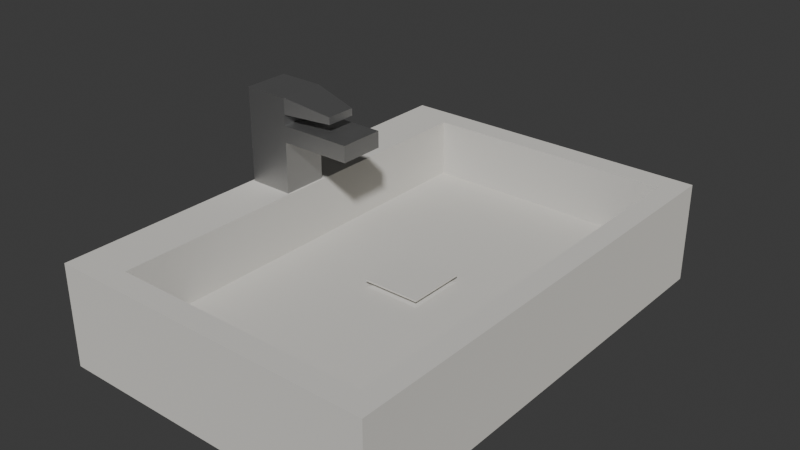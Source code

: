 # Source: untitled.blend  (saved by Blender 4.3.32; exported with 4.5.12 LTS)
import bpy
from mathutils import Matrix  # noqa: F401  (used for matrix-valued properties, if any)

bpy.ops.wm.read_factory_settings(use_empty=True)
scene = bpy.context.scene
scene.name = 'Scene'

# ---- collections
col_collection = bpy.data.collections.new('Collection'); scene.collection.children.link(col_collection)

# ---- materials (node trees are filled in below, after node groups)
mat_material = bpy.data.materials.new('Material')
mat_material.alpha_threshold = 0.0
mat_material.roughness = 0.5
mat_material.line_color = (0.0, 0.0, 0.0, 1.0)
mat_materia = bpy.data.materials.new('Materiał')

# ---- material node trees
mat_material.use_nodes = True; mat_material.node_tree.nodes.clear()
_N = mat_material.node_tree.nodes; _L = mat_material.node_tree.links
n0 = _N.new('ShaderNodeOutputMaterial'); n0.name = 'Material Output'; n0.location = (300, 300)
n1 = _N.new('ShaderNodeBsdfPrincipled'); n1.name = 'Principled BSDF'; n1.location = (10, 300)
n1.distribution = 'GGX'
n1.inputs[0].default_value = (0.7379, 0.7379, 0.7379, 1.0)
n1.inputs[2].default_value = 1.0
n1.inputs[3].default_value = 4.45
n1.inputs[7].default_value = 0.08364
n1.inputs[14].default_value = (0.6403, 0.5499, 0.3257, 1.0)
n1.inputs[19].default_value = 0.1164
n1.inputs[20].default_value = 0.5
n1.inputs[21].default_value = 1.0
n1.inputs[24].default_value = 0.5636
n1.inputs[25].default_value = 0.1073
n1.inputs[29].default_value = 5.5
_L.new(n1.outputs[0], n0.inputs[0])
n0.is_active_output = True
mat_materia.use_nodes = True; mat_materia.node_tree.nodes.clear()
_N = mat_materia.node_tree.nodes; _L = mat_materia.node_tree.links
n0 = _N.new('ShaderNodeBsdfPrincipled'); n0.name = 'Pryncypialna BSDF'; n0.location = (10, 300)
n0.inputs[0].default_value = (0.4637, 0.4637, 0.4637, 1.0)
n0.inputs[1].default_value = 1.0
n0.inputs[2].default_value = 0.5236
n0.inputs[3].default_value = 18.9
n1 = _N.new('ShaderNodeOutputMaterial'); n1.name = 'Wyjście materiału'; n1.location = (300, 300)
_L.new(n0.outputs[0], n1.inputs[0])
n1.is_active_output = True

# ---- world
world_world = bpy.data.worlds.new('World'); scene.world = world_world
world_world.use_nodes = True; world_world.node_tree.nodes.clear()
_N = world_world.node_tree.nodes; _L = world_world.node_tree.links
n0 = _N.new('ShaderNodeOutputWorld'); n0.name = 'World Output'; n0.location = (300, 300)
n1 = _N.new('ShaderNodeBackground'); n1.name = 'Background'; n1.location = (10, 300)
n1.inputs[0].default_value = (0.05088, 0.05088, 0.05088, 1.0)
_L.new(n1.outputs[0], n0.inputs[0])
n0.is_active_output = True
world_world.color = (0.05088, 0.05088, 0.05088)
world_world.sun_shadow_jitter_overblur = 0.0

# ---- meshes
me_cube = bpy.data.meshes.new('Cube')
me_cube.from_pydata([(1.0, 2.088, 0.9038), (1.0, 2.088, 0.0), (1.0, -2.088, 0.9038), (1.0, -2.088, 0.0), (-1.0, 2.088, 0.9038), (-1.0, 2.088, 0.0), (-1.0, -2.088, 0.9038), (-1.0, -2.088, 0.0), (-1.0, -1.66, 0.0), (-1.0, 1.66, 0.0), (1.0, 1.66, 0.9038), (1.0, -1.66, 0.9038), (-1.0, -1.66, 0.9038), (-1.0, 1.66, 0.9038), (1.0, -1.66, 0.0), (1.0, 1.66, 0.0), (-0.6934, 2.088, 0.0), (0.6934, 2.088, 0.0), (-0.6934, -2.088, 0.9038), (0.6934, -2.088, 0.9038), (0.6934, -2.088, 0.0), (-0.6934, -2.088, 0.0), (-0.6934, 2.088, 0.9038), (0.6934, 2.088, 0.9038), (0.6934, -1.66, 0.0), (-0.6934, -1.66, 0.0), (-0.6934, 1.66, 0.0), (0.6934, 1.66, 0.0), (-0.8413, -1.882, 0.9038), (0.8533, -1.882, 0.9038), (0.8533, 1.869, 0.9038), (-0.8413, 1.869, 0.9038), (1.0, -0.2628, 0.9038), (1.0, 0.2628, 0.9038), (1.0, 0.2628, 0.0), (1.0, -0.2628, 0.0), (-1.0, 0.2628, 0.0), (-1.0, -0.2628, 0.0), (-1.0, 0.2628, 0.9038), (-1.0, -0.2628, 0.9038), (0.8533, -0.2628, 0.9038), (0.8533, 0.2628, 0.9038), (-0.8413, 0.2628, 0.9038), (-0.8413, -0.2628, 0.9038), (-0.6934, -0.2628, 0.0), (-0.6934, 0.2628, 0.0), (0.6934, 0.2628, 0.0), (0.6934, -0.2628, 0.0), (-0.8413, -1.882, 0.3796), (0.8533, -1.882, 0.3796), (0.8533, 1.869, 0.3796), (-0.8413, 1.869, 0.3796), (0.8533, -0.2628, 0.3796), (0.8533, 0.2628, 0.3796), (-0.8413, 0.2628, 0.3796), (-0.8413, -0.2628, 0.3796), (-1.171, -2.088, 0.0), (-1.171, -2.088, 0.9038), (-1.171, 2.088, 0.9038), (-1.171, 2.088, 0.0), (-1.171, 1.66, 0.9038), (-1.171, 1.66, 0.0), (-1.171, -1.66, 0.0), (-1.171, -1.66, 0.9038), (-1.171, 0.2628, 0.9038), (-1.171, -0.2628, 0.9038), (-1.171, 0.2628, 0.0), (-1.171, -0.2628, 0.0), (-0.1836, -1.882, 0.9038), (0.1956, -1.882, 0.9038), (-0.1836, 1.869, 0.9038), (0.1956, 1.869, 0.9038), (-0.1896, -1.66, 0.0), (0.1896, -1.66, 0.0), (-0.1896, 1.66, 0.0), (0.1896, 1.66, 0.0), (0.1896, 2.088, 0.0), (-0.1896, 2.088, 0.0), (-0.1896, -2.088, 0.0), (0.1896, -2.088, 0.0), (0.1896, -2.088, 0.9038), (-0.1896, -2.088, 0.9038), (0.1896, 2.088, 0.9038), (-0.1896, 2.088, 0.9038), (-0.1896, 0.2628, 0.0), (0.1896, 0.2628, 0.0), (0.1896, -0.2628, 0.0), (-0.1896, -0.2628, 0.0), (0.1956, -1.882, 0.3796), (-0.1836, -1.882, 0.3796), (0.1956, 1.869, 0.3796), (-0.1836, 1.869, 0.3796), (0.1956, 0.2628, 0.3796), (-0.1836, 0.2628, 0.3796), (-0.1836, -0.2628, 0.3796), (0.1956, -0.2628, 0.3796), (0.1956, 0.2628, 0.4461), (-0.1836, 0.2628, 0.4461), (-0.1836, -0.2628, 0.4461), (0.1956, -0.2628, 0.4461), (-0.1837, -0.2628, 0.4312), (0.1957, -0.2628, 0.4312), (-0.1837, 0.2628, 0.4312), (0.1957, 0.2628, 0.4312), (0.1372, 0.1818, 0.4222), (0.1372, 0.1818, 0.3978), (0.1372, -0.1818, 0.3978), (0.1372, -0.1818, 0.4222), (-0.1252, -0.1818, 0.4222), (-0.1252, -0.1818, 0.3978), (-0.1252, 0.1818, 0.3978), (-0.1252, 0.1818, 0.4222)], [], [(11, 29, 19, 2), (14, 11, 2, 3), (9, 36, 66, 61), (5, 9, 61, 59), (28, 12, 6, 18), (3, 2, 19, 20), (8, 25, 21, 7), (5, 16, 26, 9), (1, 0, 10, 15), (34, 46, 27, 15), (14, 24, 47, 35), (38, 42, 31, 13), (12, 28, 43, 39), (4, 5, 59, 58), (29, 11, 32, 40), (17, 23, 0, 1), (0, 23, 30, 10), (24, 14, 3, 20), (17, 1, 15, 27), (22, 4, 13, 31), (21, 18, 6, 7), (82, 71, 30, 23), (17, 27, 75, 76), (45, 26, 74, 84), (73, 86, 47, 24), (22, 31, 70, 83), (18, 21, 78, 81), (25, 44, 87, 72), (85, 46, 47, 86), (5, 4, 22, 16), (77, 74, 26, 16), (33, 34, 15, 10), (40, 41, 53, 52), (25, 8, 37, 44), (13, 4, 58, 60), (41, 33, 10, 30), (45, 36, 9, 26), (45, 84, 87, 44), (41, 30, 50, 53), (33, 41, 40, 32), (42, 38, 39, 43), (39, 38, 64, 65), (46, 34, 35, 47), (34, 33, 32, 35), (36, 45, 44, 37), (11, 14, 35, 32), (93, 91, 51, 54), (53, 50, 90, 92), (53, 92, 95, 52), (31, 42, 54, 51), (28, 18, 81, 68), (43, 28, 48, 55), (29, 40, 52, 49), (42, 43, 55, 54), (61, 60, 58, 59), (65, 67, 62, 63), (56, 57, 63, 62), (60, 61, 66, 64), (67, 65, 64, 66), (12, 39, 65, 63), (7, 6, 57, 56), (8, 7, 56, 62), (36, 37, 67, 66), (37, 8, 62, 67), (6, 12, 63, 57), (38, 13, 60, 64), (69, 80, 19, 29), (93, 54, 55, 94), (89, 94, 55, 48), (49, 52, 95, 88), (23, 17, 76, 82), (80, 79, 20, 19), (30, 71, 90, 50), (83, 77, 16, 22), (28, 68, 89, 48), (72, 78, 21, 25), (85, 75, 27, 46), (24, 20, 79, 73), (70, 31, 51, 91), (69, 88, 89, 68), (92, 93, 110, 105), (91, 93, 92, 90), (94, 89, 88, 95), (85, 86, 87, 84), (75, 85, 84, 74), (79, 80, 81, 78), (71, 82, 83, 70), (77, 83, 82, 76), (80, 69, 68, 81), (78, 72, 73, 79), (74, 77, 76, 75), (86, 73, 72, 87), (70, 91, 90, 71), (69, 29, 49, 88), (97, 98, 99, 96), (93, 94, 109, 110), (102, 100, 98, 97), (95, 92, 105, 106), (94, 95, 106, 109), (100, 101, 99, 98), (104, 111, 102, 103), (101, 103, 96, 99), (111, 104, 105, 110), (107, 108, 109, 106), (108, 111, 110, 109), (104, 107, 106, 105), (103, 102, 97, 96), (107, 104, 103, 101), (108, 107, 101, 100), (111, 108, 100, 102)])
_uv = me_cube.uv_layers.new(name='UVMap')
_uv.uv.foreach_set('vector', [0.625, 0.7244, 0.6633, 0.7244, 0.6633, 0.75, 0.625, 0.75, 0.375, 0.7244, 0.625, 0.7244, 0.625, 0.75, 0.375, 0.75, 0.125, 0.5256, 0.125, 0.6093, 0.125, 0.6093, 0.125, 0.5256, 0.125, 0.5, 0.125, 0.5256, 0.125, 0.5256, 0.125, 0.5, 0.8367, 0.7244, 0.875, 0.7244, 0.875, 0.75, 0.8367, 0.75, 0.375, 0.75, 0.625, 0.75, 0.625, 0.7883, 0.375, 0.7883, 0.125, 0.7244, 0.1633, 0.7244, 0.1633, 0.75, 0.125, 0.75, 0.125, 0.5, 0.1633, 0.5, 0.1633, 0.5256, 0.125, 0.5256, 0.375, 0.5, 0.625, 0.5, 0.625, 0.5256, 0.375, 0.5256, 0.375, 0.6093, 0.3367, 0.6093, 0.3367, 0.5256, 0.375, 0.5256, 0.375, 0.7244, 0.3367, 0.7244, 0.3367, 0.6407, 0.375, 0.6407, 0.875, 0.6093, 0.8367, 0.6093, 0.8367, 0.5256, 0.875, 0.5256, 0.875, 0.7244, 0.8367, 0.7244, 0.8367, 0.6407, 0.875, 0.6407, 0.625, 0.25, 0.375, 0.25, 0.375, 0.25, 0.625, 0.25, 0.6633, 0.7244, 0.625, 0.7244, 0.625, 0.6407, 0.6633, 0.6407, 0.375, 0.4617, 0.625, 0.4617, 0.625, 0.5, 0.375, 0.5, 0.625, 0.5, 0.6633, 0.5, 0.6633, 0.5256, 0.625, 0.5256, 0.3367, 0.7244, 0.375, 0.7244, 0.375, 0.75, 0.3367, 0.75, 0.3367, 0.5, 0.375, 0.5, 0.375, 0.5256, 0.3367, 0.5256, 0.8367, 0.5, 0.875, 0.5, 0.875, 0.5256, 0.8367, 0.5256, 0.375, 0.9617, 0.625, 0.9617, 0.625, 1.0, 0.375, 1.0, 0.7263, 0.5, 0.7306, 0.5256, 0.6633, 0.5256, 0.6633, 0.5, 0.3367, 0.5, 0.3367, 0.5256, 0.2737, 0.5256, 0.2737, 0.5, 0.1633, 0.6093, 0.1633, 0.5256, 0.2263, 0.5256, 0.2263, 0.6093, 0.2737, 0.7244, 0.2737, 0.6407, 0.3367, 0.6407, 0.3367, 0.7244, 0.8367, 0.5, 0.8367, 0.5256, 0.7694, 0.5256, 0.7737, 0.5, 0.625, 0.9617, 0.375, 0.9617, 0.375, 0.8987, 0.625, 0.8987, 0.1633, 0.7244, 0.1633, 0.6407, 0.2263, 0.6407, 0.2263, 0.7244, 0.2737, 0.6093, 0.3367, 0.6093, 0.3367, 0.6407, 0.2737, 0.6407, 0.375, 0.25, 0.625, 0.25, 0.625, 0.2883, 0.375, 0.2883, 0.2263, 0.5, 0.2263, 0.5256, 0.1633, 0.5256, 0.1633, 0.5, 0.625, 0.6093, 0.375, 0.6093, 0.375, 0.5256, 0.625, 0.5256, 0.6633, 0.6407, 0.6633, 0.6093, 0.6633, 0.6093, 0.6633, 0.6407, 0.1633, 0.7244, 0.125, 0.7244, 0.125, 0.6407, 0.1633, 0.6407, 0.875, 0.5256, 0.875, 0.5, 0.875, 0.5, 0.875, 0.5256, 0.6633, 0.6093, 0.625, 0.6093, 0.625, 0.5256, 0.6633, 0.5256, 0.1633, 0.6093, 0.125, 0.6093, 0.125, 0.5256, 0.1633, 0.5256, 0.1633, 0.6093, 0.2263, 0.6093, 0.2263, 0.6407, 0.1633, 0.6407, 0.6633, 0.6093, 0.6633, 0.5256, 0.6633, 0.5256, 0.6633, 0.6093, 0.625, 0.6093, 0.6633, 0.6093, 0.6633, 0.6407, 0.625, 0.6407, 0.8367, 0.6093, 0.875, 0.6093, 0.875, 0.6407, 0.8367, 0.6407, 0.875, 0.6407, 0.875, 0.6093, 0.875, 0.6093, 0.875, 0.6407, 0.3367, 0.6093, 0.375, 0.6093, 0.375, 0.6407, 0.3367, 0.6407, 0.375, 0.6093, 0.625, 0.6093, 0.625, 0.6407, 0.375, 0.6407, 0.125, 0.6093, 0.1633, 0.6093, 0.1633, 0.6407, 0.125, 0.6407, 0.625, 0.7244, 0.375, 0.7244, 0.375, 0.6407, 0.625, 0.6407, 0.7694, 0.6093, 0.7694, 0.5256, 0.8367, 0.5256, 0.8367, 0.6093, 0.6633, 0.6093, 0.6633, 0.5256, 0.7306, 0.5256, 0.7306, 0.6093, 0.6633, 0.6093, 0.7306, 0.6093, 0.7306, 0.6407, 0.6633, 0.6407, 0.8367, 0.5256, 0.8367, 0.6093, 0.8367, 0.6093, 0.8367, 0.5256, 0.8367, 0.7244, 0.8367, 0.75, 0.7737, 0.75, 0.7694, 0.7244, 0.8367, 0.6407, 0.8367, 0.7244, 0.8367, 0.7244, 0.8367, 0.6407, 0.6633, 0.7244, 0.6633, 0.6407, 0.6633, 0.6407, 0.6633, 0.7244, 0.8367, 0.6093, 0.8367, 0.6407, 0.8367, 0.6407, 0.8367, 0.6093, 0.375, 0.2244, 0.625, 0.2244, 0.625, 0.25, 0.375, 0.25, 0.625, 0.1093, 0.375, 0.1093, 0.375, 0.02561, 0.625, 0.02561, 0.375, 0.0, 0.625, 0.0, 0.625, 0.02561, 0.375, 0.02561, 0.625, 0.2244, 0.375, 0.2244, 0.375, 0.1407, 0.625, 0.1407, 0.375, 0.1093, 0.625, 0.1093, 0.625, 0.1407, 0.375, 0.1407, 0.875, 0.7244, 0.875, 0.6407, 0.875, 0.6407, 0.875, 0.7244, 0.375, 1.0, 0.625, 1.0, 0.625, 1.0, 0.375, 1.0, 0.125, 0.7244, 0.125, 0.75, 0.125, 0.75, 0.125, 0.7244, 0.125, 0.6093, 0.125, 0.6407, 0.125, 0.6407, 0.125, 0.6093, 0.125, 0.6407, 0.125, 0.7244, 0.125, 0.7244, 0.125, 0.6407, 0.875, 0.75, 0.875, 0.7244, 0.875, 0.7244, 0.875, 0.75, 0.875, 0.6093, 0.875, 0.5256, 0.875, 0.5256, 0.875, 0.6093, 0.7306, 0.7244, 0.7263, 0.75, 0.6633, 0.75, 0.6633, 0.7244, 0.7694, 0.6093, 0.8367, 0.6093, 0.8367, 0.6407, 0.7694, 0.6407, 0.7694, 0.7244, 0.7694, 0.6407, 0.8367, 0.6407, 0.8367, 0.7244, 0.6633, 0.7244, 0.6633, 0.6407, 0.7306, 0.6407, 0.7306, 0.7244, 0.625, 0.4617, 0.375, 0.4617, 0.375, 0.3987, 0.625, 0.3987, 0.625, 0.8513, 0.375, 0.8513, 0.375, 0.7883, 0.625, 0.7883, 0.6633, 0.5256, 0.7306, 0.5256, 0.7306, 0.5256, 0.6633, 0.5256, 0.625, 0.3513, 0.375, 0.3513, 0.375, 0.2883, 0.625, 0.2883, 0.8367, 0.7244, 0.7694, 0.7244, 0.7694, 0.7244, 0.8367, 0.7244, 0.2263, 0.7244, 0.2263, 0.75, 0.1633, 0.75, 0.1633, 0.7244, 0.2737, 0.6093, 0.2737, 0.5256, 0.3367, 0.5256, 0.3367, 0.6093, 0.3367, 0.7244, 0.3367, 0.75, 0.2737, 0.75, 0.2737, 0.7244, 0.7694, 0.5256, 0.8367, 0.5256, 0.8367, 0.5256, 0.7694, 0.5256, 0.7306, 0.7244, 0.7306, 0.7244, 0.7694, 0.7244, 0.7694, 0.7244, 0.7306, 0.6093, 0.7694, 0.6093, 0.7694, 0.6093, 0.7306, 0.6093, 0.7694, 0.5256, 0.7694, 0.6093, 0.7306, 0.6093, 0.7306, 0.5256, 0.7694, 0.6407, 0.7694, 0.7244, 0.7306, 0.7244, 0.7306, 0.6407, 0.2737, 0.6093, 0.2737, 0.6407, 0.2263, 0.6407, 0.2263, 0.6093, 0.2737, 0.5256, 0.2737, 0.6093, 0.2263, 0.6093, 0.2263, 0.5256, 0.375, 0.8513, 0.625, 0.8513, 0.625, 0.8987, 0.375, 0.8987, 0.7306, 0.5256, 0.7263, 0.5, 0.7737, 0.5, 0.7694, 0.5256, 0.375, 0.3513, 0.625, 0.3513, 0.625, 0.3987, 0.375, 0.3987, 0.7263, 0.75, 0.7306, 0.7244, 0.7694, 0.7244, 0.7737, 0.75, 0.2263, 0.75, 0.2263, 0.7244, 0.2737, 0.7244, 0.2737, 0.75, 0.2263, 0.5256, 0.2263, 0.5, 0.2737, 0.5, 0.2737, 0.5256, 0.2737, 0.6407, 0.2737, 0.7244, 0.2263, 0.7244, 0.2263, 0.6407, 0.7694, 0.5256, 0.7694, 0.5256, 0.7306, 0.5256, 0.7306, 0.5256, 0.7306, 0.7244, 0.6633, 0.7244, 0.6633, 0.7244, 0.7306, 0.7244, 0.7694, 0.6093, 0.7694, 0.6407, 0.7306, 0.6407, 0.7306, 0.6093, 0.7694, 0.6093, 0.7694, 0.6407, 0.7694, 0.6407, 0.7694, 0.6093, 0.7694, 0.6093, 0.7694, 0.6407, 0.7694, 0.6407, 0.7694, 0.6093, 0.7306, 0.6407, 0.7306, 0.6093, 0.7306, 0.6093, 0.7306, 0.6407, 0.7694, 0.6407, 0.7306, 0.6407, 0.7306, 0.6407, 0.7694, 0.6407, 0.7694, 0.6407, 0.7306, 0.6407, 0.7306, 0.6407, 0.7694, 0.6407, 0.7306, 0.6093, 0.7694, 0.6093, 0.7694, 0.6093, 0.7306, 0.6093, 0.7306, 0.6407, 0.7306, 0.6093, 0.7306, 0.6093, 0.7306, 0.6407, 0.7694, 0.6093, 0.7306, 0.6093, 0.7306, 0.6093, 0.7694, 0.6093, 0.7306, 0.6407, 0.7694, 0.6407, 0.7694, 0.6407, 0.7306, 0.6407, 0.7694, 0.6407, 0.7694, 0.6093, 0.7694, 0.6093, 0.7694, 0.6407, 0.7306, 0.6093, 0.7306, 0.6407, 0.7306, 0.6407, 0.7306, 0.6093, 0.7306, 0.6093, 0.7694, 0.6093, 0.7694, 0.6093, 0.7306, 0.6093, 0.7306, 0.6407, 0.7306, 0.6093, 0.7306, 0.6093, 0.7306, 0.6407, 0.7694, 0.6407, 0.7306, 0.6407, 0.7306, 0.6407, 0.7694, 0.6407, 0.7694, 0.6093, 0.7694, 0.6407, 0.7694, 0.6407, 0.7694, 0.6093])
me_cube.materials.append(mat_material)
me_cube.use_mirror_vertex_groups = False
me_cube.update()
me_p_aszczyzna = bpy.data.meshes.new('Płaszczyzna')
me_p_aszczyzna.from_pydata([(-1.0, -1.0, 0.0), (1.0, -1.0, 0.0), (-1.0, 1.0, 0.0), (1.0, 1.0, 0.0), (-1.0, 1.0, 2.268), (-1.0, -1.0, 2.268), (1.0, -1.0, 2.268), (1.0, 1.0, 2.268), (-1.0, 1.0, 2.99), (-1.0, -1.0, 2.99), (1.0, -1.0, 2.99), (1.0, 1.0, 2.99), (4.196, -1.0, 2.268), (4.196, 1.0, 2.268), (4.196, -1.0, 2.99), (4.196, 1.0, 2.99), (-1.0, 1.0, 3.467), (-1.0, -1.0, 3.467), (1.0, -1.0, 3.467), (1.0, 1.0, 3.467), (-1.0, 1.0, 4.185), (-1.0, -1.0, 4.185), (1.0, -1.0, 4.185), (1.0, 1.0, 4.185), (3.125, -0.6557, 3.467), (3.125, 0.6557, 3.467), (3.125, -0.6557, 3.781), (3.125, 0.6557, 3.781)], [], [(0, 2, 3, 1), (7, 4, 8, 11), (3, 2, 4, 7), (0, 1, 6, 5), (1, 3, 7, 6), (2, 0, 5, 4), (10, 11, 19, 18), (5, 6, 10, 9), (10, 6, 12, 14), (4, 5, 9, 8), (12, 13, 15, 14), (11, 10, 14, 15), (6, 7, 13, 12), (7, 11, 15, 13), (19, 16, 20, 23), (8, 9, 17, 16), (11, 8, 16, 19), (9, 10, 18, 17), (21, 22, 23, 20), (17, 18, 22, 21), (22, 18, 24, 26), (16, 17, 21, 20), (24, 25, 27, 26), (23, 22, 26, 27), (18, 19, 25, 24), (19, 23, 27, 25)])
_uv = me_p_aszczyzna.uv_layers.new(name='MapaUV')
_uv.uv.foreach_set('vector', [0.0, 0.0, 0.0, 1.0, 1.0, 1.0, 1.0, 0.0, 1.0, 1.0, 0.0, 1.0, 0.0, 1.0, 1.0, 1.0, 1.0, 1.0, 0.0, 1.0, 0.0, 1.0, 1.0, 1.0, 0.0, 0.0, 1.0, 0.0, 1.0, 0.0, 0.0, 0.0, 1.0, 0.0, 1.0, 1.0, 1.0, 1.0, 1.0, 0.0, 0.0, 1.0, 0.0, 0.0, 0.0, 0.0, 0.0, 1.0, 1.0, 0.0, 1.0, 1.0, 1.0, 1.0, 1.0, 0.0, 0.0, 0.0, 1.0, 0.0, 1.0, 0.0, 0.0, 0.0, 1.0, 0.0, 1.0, 0.0, 1.0, 0.0, 1.0, 0.0, 0.0, 1.0, 0.0, 0.0, 0.0, 0.0, 0.0, 1.0, 1.0, 0.0, 1.0, 1.0, 1.0, 1.0, 1.0, 0.0, 1.0, 1.0, 1.0, 0.0, 1.0, 0.0, 1.0, 1.0, 1.0, 0.0, 1.0, 1.0, 1.0, 1.0, 1.0, 0.0, 1.0, 1.0, 1.0, 1.0, 1.0, 1.0, 1.0, 1.0, 1.0, 1.0, 0.0, 1.0, 0.0, 1.0, 1.0, 1.0, 0.0, 1.0, 0.0, 0.0, 0.0, 0.0, 0.0, 1.0, 1.0, 1.0, 0.0, 1.0, 0.0, 1.0, 1.0, 1.0, 0.0, 0.0, 1.0, 0.0, 1.0, 0.0, 0.0, 0.0, 0.0, 0.0, 1.0, 0.0, 1.0, 1.0, 0.0, 1.0, 0.0, 0.0, 1.0, 0.0, 1.0, 0.0, 0.0, 0.0, 1.0, 0.0, 1.0, 0.0, 1.0, 0.0, 1.0, 0.0, 0.0, 1.0, 0.0, 0.0, 0.0, 0.0, 0.0, 1.0, 1.0, 0.0, 1.0, 1.0, 1.0, 1.0, 1.0, 0.0, 1.0, 1.0, 1.0, 0.0, 1.0, 0.0, 1.0, 1.0, 1.0, 0.0, 1.0, 1.0, 1.0, 1.0, 1.0, 0.0, 1.0, 1.0, 1.0, 1.0, 1.0, 1.0, 1.0, 1.0])
me_p_aszczyzna.materials.append(mat_materia)
me_p_aszczyzna.update()

# ---- objects
ob_zlew = bpy.data.objects.new('Zlew', me_cube)
ob_kran = bpy.data.objects.new('Kran', me_p_aszczyzna)

# ---- transforms, parenting, visibility, modifiers, constraints
ob_zlew.location = (0.0, 0.0, 0.0)
ob_zlew.scale = (1.339, 1.0, 1.0)
ob_zlew.lock_rotations_4d = False
ob_zlew.empty_display_type = 'ARROWS'
ob_zlew.lineart.crease_threshold = 0.0
ob_kran.location = (-1.347, 0.0, 0.9038)
ob_kran.scale = (0.2009, 0.2009, 0.2009)

# ---- collection membership
col_collection.objects.link(ob_zlew)
col_collection.objects.link(ob_kran)

# ---- scene / render settings (as saved in the file)
scene.frame_start = 1; scene.frame_end = 250; scene.frame_set(1)
scene.render.engine = 'BLENDER_EEVEE_NEXT'
bpy.context.view_layer.update()

# ---- added for rendering (the .blend has no active camera and no usable light): camera, sun
cam_auto = bpy.data.cameras.new('AutoCamera')
cam_auto.lens = 50.0
cam_auto.sensor_width = 36.0
cam_auto.clip_end = 1000.0
ob_auto_camera = bpy.data.objects.new('AutoCamera', cam_auto)
scene.collection.objects.link(ob_auto_camera)
ob_auto_camera.location = (4.86242, -5.97273, 4.85419)
ob_auto_camera.rotation_euler = (1.09748, -7.21219e-08, 0.694738)
scene.camera = ob_auto_camera
light_auto_sun = bpy.data.lights.new('AutoSun', 'SUN')
light_auto_sun.energy = 3.0
light_auto_sun.angle = 0.0523599
ob_auto_sun = bpy.data.objects.new('AutoSun', light_auto_sun)
scene.collection.objects.link(ob_auto_sun)
ob_auto_sun.rotation_euler = (0.872665, 0.174533, 0.523599)
bpy.context.view_layer.update()
